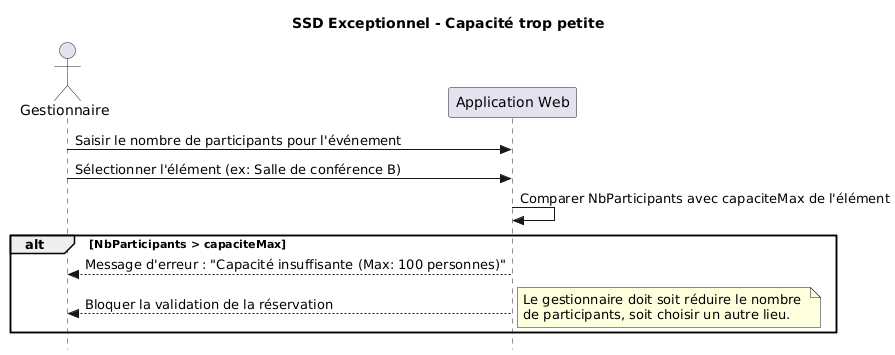

The diagram above was rendered by PlantUML. Its source (embedded in the PNG):
@startuml
skinparam style strictuml
title SSD Exceptionnel - Capacité trop petite

actor "Gestionnaire" as G
participant "Application Web" as A

G -> A : Saisir le nombre de participants pour l'événement
G -> A : Sélectionner l'élément (ex: Salle de conférence B)
A -> A : Comparer NbParticipants avec capaciteMax de l'élément

alt NbParticipants > capaciteMax
    A --> G : Message d'erreur : "Capacité insuffisante (Max: 100 personnes)"
    A --> G : Bloquer la validation de la réservation
    note right : Le gestionnaire doit soit réduire le nombre \nde participants, soit choisir un autre lieu.
end
@enduml